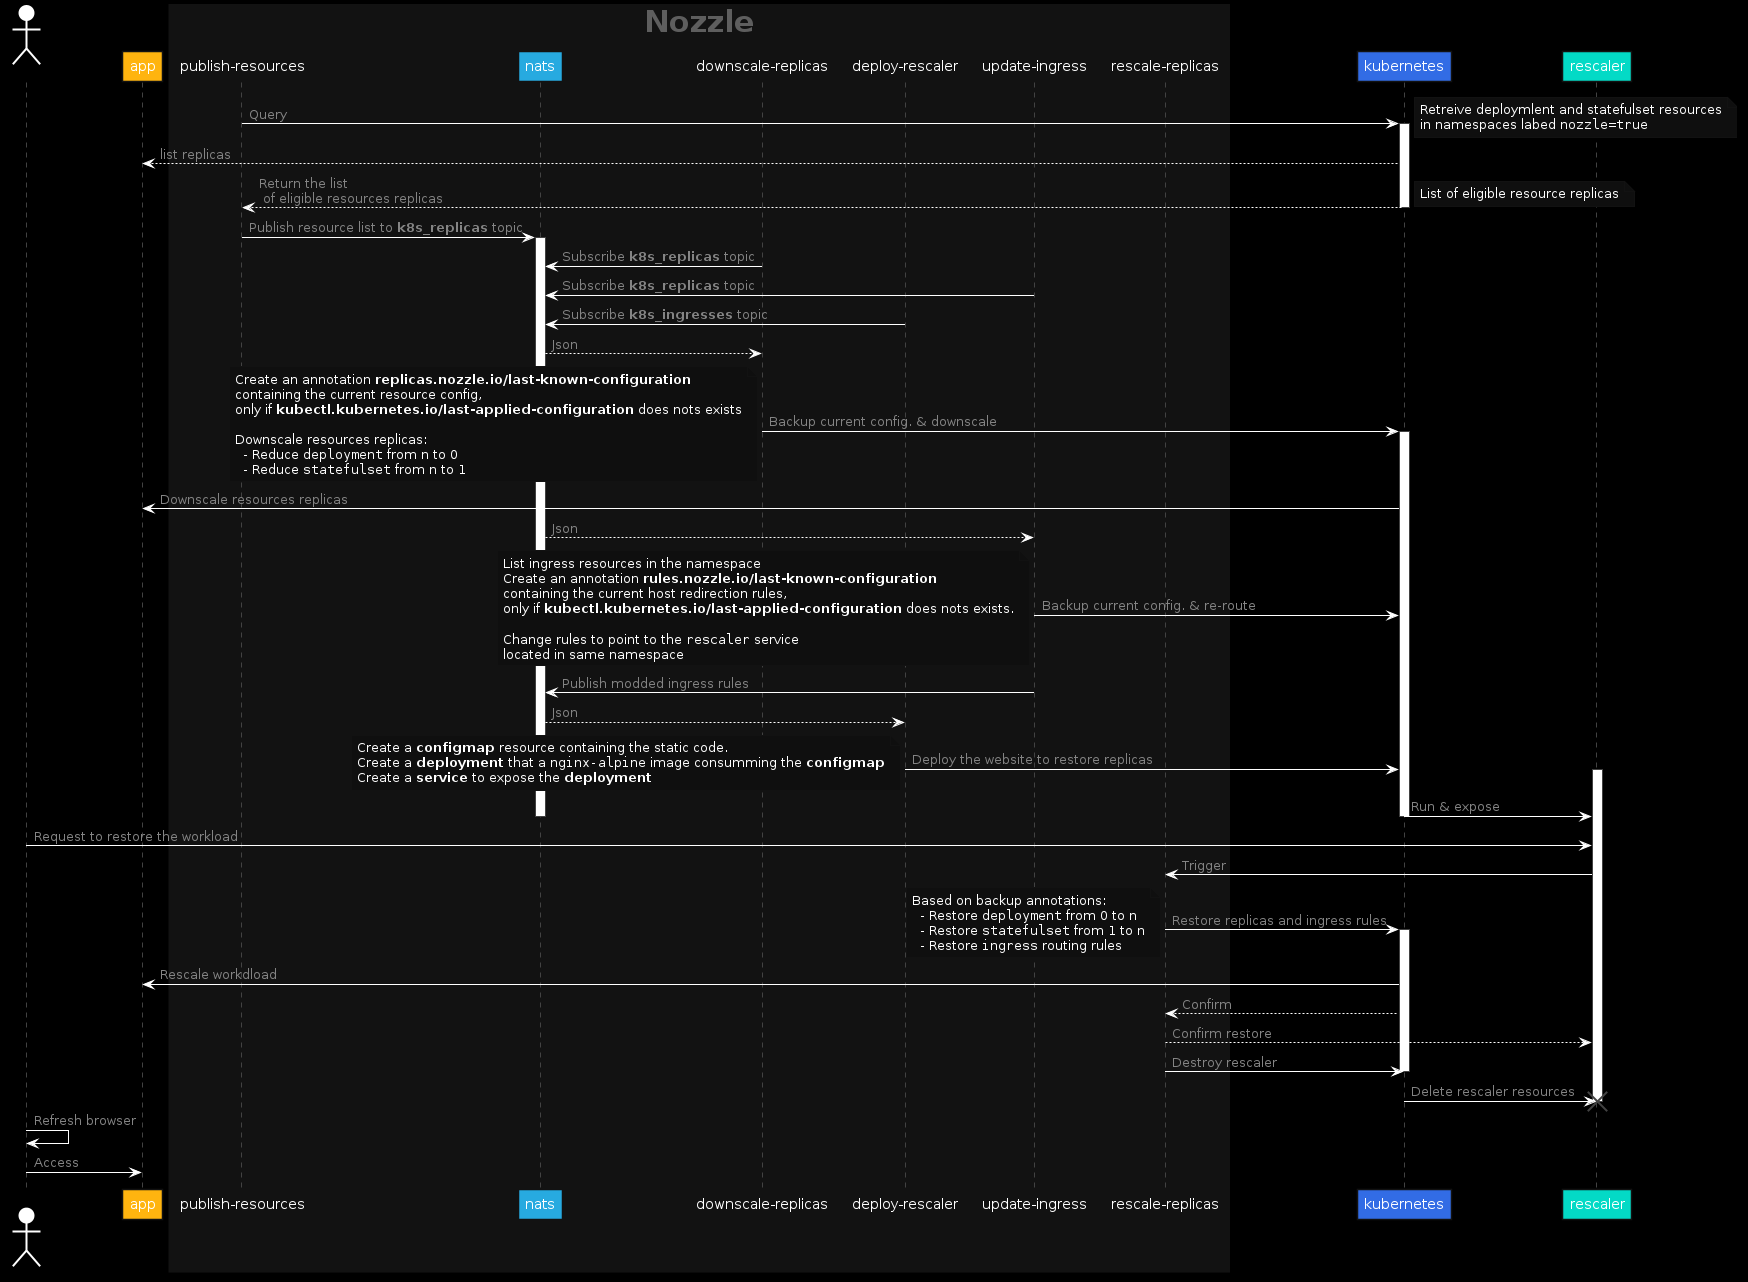

The diagram above was rendered by PlantUML. Its source (embedded in the PNG):
@startuml

skinparam backgroundColor #000000

skinparam shadowing false  
skinparam NoteBackgroundColor #0F0F0F
skinparam NoteBorderColor #121212
skinparam NoteFontColor #FFFFFF
  
skinparam sequence {  
  ArrowColor #FFFFFF
  ArrowFontColor #848484
  
  ActorBorderColor #FFFFFF
  ActorBackgroundColor #FFFFFF

  LifeLineBorderColor #424242

  BoxBorderColor #121212
  BoxPadding 12px 20px
  BoxFontColor #5E5E5E
  BoxFontSize 30

  ParticipantBorderColor #121212
  ParticipantBackgroundColor #121212
  ParticipantFontName Arial
  ParticipantFontColor #FFFFFF

}

actor "user"
participant "app" #FFB40F
box "Nozzle" #121212
  participant "publish-resources"
  participant "nats" #27AAE0
  participant "downscale-replicas"
  participant "deploy-rescaler"
  participant "update-ingress"
  participant "rescale-replicas"
end box
participant "kubernetes" #326CE5
participant "rescaler" #03DAC6

"publish-resources" -> "kubernetes": Query
activate "kubernetes"
note right
  Retreive deploymlent and statefulset resources
  in namespaces labed ""nozzle=true""
end note

"kubernetes" --> "app": list replicas

"kubernetes" --> "publish-resources": Return the list\n of eligible resources replicas
deactivate "kubernetes"
note right
   List of eligible resource replicas
end note

"publish-resources" -> "nats": Publish resource list to **k8s_replicas** topic
activate "nats"

"downscale-replicas" -> "nats": Subscribe **k8s_replicas** topic
"update-ingress" -> "nats": Subscribe **k8s_replicas** topic
"deploy-rescaler" -> "nats": Subscribe **k8s_ingresses** topic

"nats" --> "downscale-replicas": Json
"downscale-replicas" -> "kubernetes": Backup current config. & downscale
activate "kubernetes"
note left
  Create an annotation **replicas.nozzle.io/last-known-configuration**
  containing the current resource config,
  only if **kubectl.kubernetes.io/last-applied-configuration** does nots exists
  
  Downscale resources replicas: 
    - Reduce ""deployment"" from n to 0
    - Reduce ""statefulset"" from n to 1
end note
"kubernetes" -> "app": Downscale resources replicas


"nats" --> "update-ingress": Json
"update-ingress" -> "kubernetes": Backup current config. & re-route
note left
  List ingress resources in the namespace
  Create an annotation **rules.nozzle.io/last-known-configuration**
  containing the current host redirection rules,
  only if **kubectl.kubernetes.io/last-applied-configuration** does nots exists.

  Change rules to point to the ""rescaler"" service
  located in same namespace
end note
"update-ingress" -> "nats": Publish modded ingress rules

"nats" --> "deploy-rescaler": Json
"deploy-rescaler" -> "kubernetes": Deploy the website to restore replicas
activate "rescaler"
note left
  Create a **configmap** resource containing the static code.
  Create a **deployment** that a ""nginx-alpine"" image consumming the **configmap**
  Create a **service** to expose the **deployment**
end note
"kubernetes" -> "rescaler": Run & expose
deactivate "nats"
deactivate "kubernetes"

"user" -> "rescaler": Request to restore the workload

"rescaler" -> "rescale-replicas": Trigger
"rescale-replicas" -> "kubernetes": Restore replicas and ingress rules
activate "kubernetes"
note left
  Based on backup annotations:
    - Restore ""deployment"" from 0 to n
    - Restore ""statefulset"" from 1 to n
    - Restore ""ingress"" routing rules
end note
"kubernetes" -> "app": Rescale workdload
"kubernetes" --> "rescale-replicas": Confirm
"rescale-replicas" --> "rescaler": Confirm restore
"rescale-replicas" -> "kubernetes": Destroy rescaler
deactivate "kubernetes"
"kubernetes" -> "rescaler": Delete rescaler resources
destroy rescaler

"user" -> "user": Refresh browser
"user" -> "app": Access
@enduml